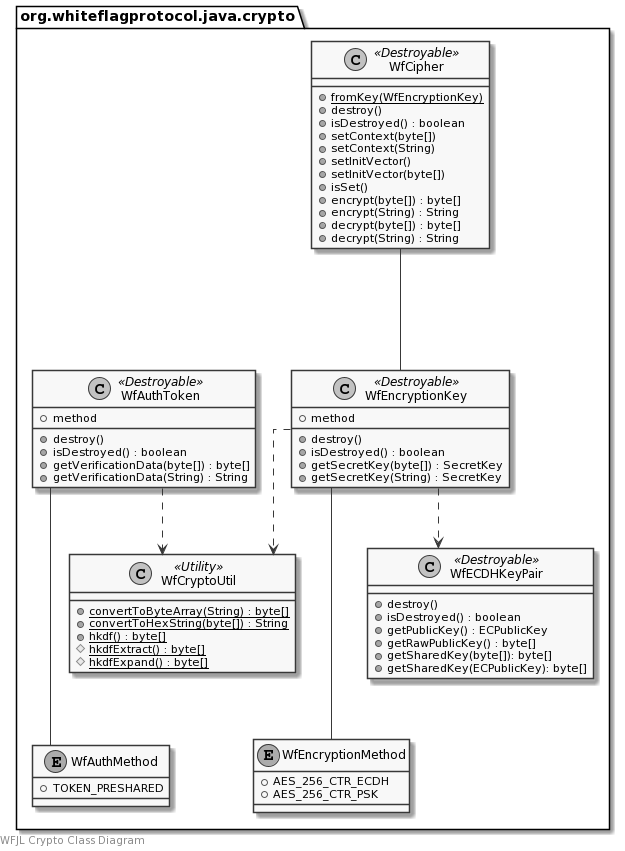

The diagram above was rendered by PlantUML. Its source (embedded in the PNG):
@startuml
skinparam monochrome true
skinparam linetype ortho

left footer WFJL Crypto Class Diagram

package org.whiteflagprotocol.java.crypto {
    class WfCipher <<Destroyable>> {
        {static} +fromKey(WfEncryptionKey)
        +destroy()
        +isDestroyed() : boolean
        +setContext(byte[])
        +setContext(String)
        +setInitVector()
        +setInitVector(byte[])
        +isSet()
        +encrypt(byte[]) : byte[]
        +encrypt(String) : String
        +decrypt(byte[]) : byte[]
        +decrypt(String) : String
    }
    enum WfAuthMethod {
        +TOKEN_PRESHARED
    }
    class WfAuthToken <<Destroyable>> {
        +method
        +destroy()
        +isDestroyed() : boolean
        +getVerificationData(byte[]) : byte[]
        +getVerificationData(String) : String
    }
    enum WfEncryptionMethod {
        +AES_256_CTR_ECDH
        +AES_256_CTR_PSK
    }
    class WfEncryptionKey <<Destroyable>> {
        +method
        +destroy()
        +isDestroyed() : boolean
        +getSecretKey(byte[]) : SecretKey
        +getSecretKey(String) : SecretKey
    }
    class WfECDHKeyPair <<Destroyable>> {
        +destroy()
        +isDestroyed() : boolean
        +getPublicKey() : ECPublicKey
        +getRawPublicKey() : byte[]
        +getSharedKey(byte[]): byte[]
        +getSharedKey(ECPublicKey): byte[]
    }
    class WfCryptoUtil <<Utility>> {
        {static} +convertToByteArray(String) : byte[]
        {static} +convertToHexString(byte[]) : String
        {static} +hkdf() : byte[]
        {static} #hkdfExtract() : byte[]
        {static} #hkdfExpand() : byte[]
    }
}

WfCipher --- WfEncryptionKey
WfEncryptionKey --- WfEncryptionMethod
WfAuthToken --- WfAuthMethod
WfEncryptionKey ..> WfCryptoUtil
WfEncryptionKey ..> WfECDHKeyPair
WfAuthToken ..> WfCryptoUtil
@enduml